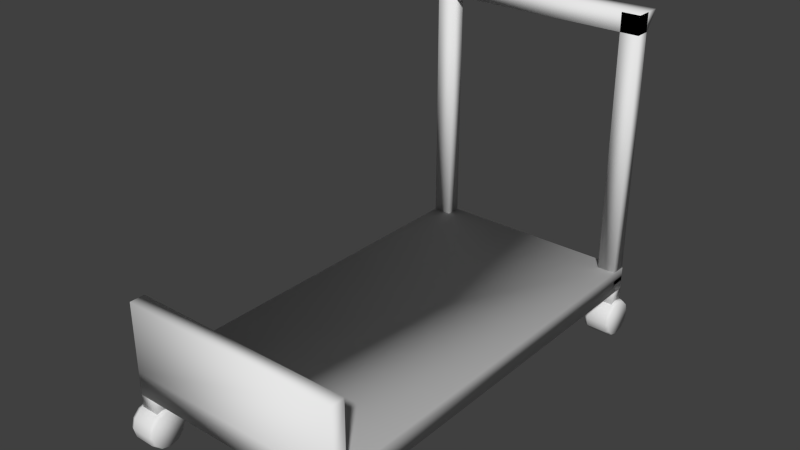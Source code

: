 # Source: Dolly.blend  (saved by Blender 2.66.1; exported with 4.5.12 LTS)
import bpy
from mathutils import Matrix  # noqa: F401  (used for matrix-valued properties, if any)

bpy.ops.wm.read_factory_settings(use_empty=True)
scene = bpy.context.scene
scene.name = 'Scene'

# ---- collections
col_collection_1 = bpy.data.collections.new('Collection 1'); scene.collection.children.link(col_collection_1)

# ---- world
world_world = bpy.data.worlds.new('World'); scene.world = world_world
world_world.color = (0.05088, 0.05088, 0.05088)
world_world.use_sun_shadow = False
world_world.sun_shadow_jitter_overblur = 0.0
world_world.cycles.sampling_method = 'MANUAL'
world_world.cycles.sample_map_resolution = 256

# ---- meshes
me_cube_012 = bpy.data.meshes.new('Cube.012')
me_cube_012.from_pydata([(-0.08317, -0.06628, 1.686), (-0.08317, 0.06628, 1.686), (0.08317, 0.06628, 1.686), (0.08317, -0.06628, 1.686), (-0.08317, -0.06628, 1.945), (-0.08317, 0.06628, 1.945), (0.08317, 0.06628, 1.945), (0.08317, -0.06628, 1.945), (1.748, -0.06628, 1.686), (1.748, 0.06627, 1.686), (1.915, 0.06627, 1.686), (1.915, -0.06628, 1.686), (1.748, -0.06628, 1.945), (1.748, 0.06627, 1.945), (1.915, 0.06627, 1.945), (1.915, -0.06628, 1.945), (1.748, 3.565, 1.686), (1.748, 3.697, 1.686), (1.915, 3.697, 1.686), (1.915, 3.565, 1.686), (1.748, 3.565, 1.945), (1.748, 3.697, 1.945), (1.915, 3.697, 1.945), (1.915, 3.565, 1.945), (-0.0835, 3.565, 1.686), (-0.0835, 3.697, 1.686), (0.08284, 3.697, 1.686), (0.08284, 3.565, 1.686), (-0.0835, 3.565, 1.945), (-0.0835, 3.697, 1.945), (0.08284, 3.697, 1.945), (0.08284, 3.565, 1.945), (1.915, 3.699, 1.821), (1.915, 0.06754, 1.821), (-0.08526, 0.06754, 1.821), (-0.08526, 3.699, 1.821), (1.915, 3.699, 2.029), (1.915, 0.06753, 2.029), (-0.08526, 0.06754, 2.029), (-0.08526, 3.699, 2.029), (1.915, -0.0671, 1.821), (-0.08526, -0.06709, 1.821), (1.915, -0.0671, 2.029), (-0.08526, -0.06709, 2.029), (1.915, 0.06753, 2.646), (-0.08526, 0.06754, 2.646), (1.915, -0.0671, 2.646), (-0.08526, -0.0671, 2.646)], [], [(4, 5, 1, 0), (5, 6, 2, 1), (6, 7, 3, 2), (7, 4, 0, 3), (0, 1, 2, 3), (7, 6, 5, 4), (12, 13, 9, 8), (13, 14, 10, 9), (14, 15, 11, 10), (15, 12, 8, 11), (8, 9, 10, 11), (15, 14, 13, 12), (20, 21, 17, 16), (21, 22, 18, 17), (22, 23, 19, 18), (23, 20, 16, 19), (16, 17, 18, 19), (23, 22, 21, 20), (28, 29, 25, 24), (29, 30, 26, 25), (30, 31, 27, 26), (31, 28, 24, 27), (24, 25, 26, 27), (31, 30, 29, 28), (32, 33, 34, 35), (36, 39, 38, 37), (32, 36, 37, 33), (38, 43, 47, 45), (34, 38, 39, 35), (36, 32, 35, 39), (40, 42, 43, 41), (38, 34, 41, 43), (33, 37, 42, 40), (34, 33, 40, 41), (44, 45, 47, 46), (42, 37, 44, 46), (43, 42, 46, 47), (37, 38, 45, 44)])
me_cube_012.polygons.foreach_set('use_smooth', [True] * 38)
me_cube_012.use_remesh_preserve_volume = False
me_cube_012.use_remesh_preserve_attributes = False
me_cube_012.use_mirror_vertex_groups = False
me_cube_012.update()
me_cylinder_003 = bpy.data.meshes.new('Cylinder.003')
me_cylinder_003.from_pydata([(1.71, 0.1579, -4.406e-07), (1.954, 0.1579, -3.931e-07), (1.71, 0.1368, -0.07896), (1.954, 0.1368, -0.07896), (1.71, 0.07896, -0.1368), (1.954, 0.07896, -0.1368), (1.71, -4.694e-07, -0.1579), (1.954, -5.017e-07, -0.1579), (1.71, -0.07896, -0.1368), (1.954, -0.07896, -0.1368), (1.71, -0.1368, -0.07896), (1.954, -0.1368, -0.07896), (1.71, -0.1579, -4.645e-07), (1.954, -0.1579, -4.169e-07), (1.71, -0.1368, 0.07896), (1.954, -0.1368, 0.07896), (1.71, -0.07896, 0.1368), (1.954, -0.07896, 0.1368), (1.71, -5.359e-07, 0.1579), (1.954, -5.682e-07, 0.1579), (1.71, 0.07896, 0.1368), (1.954, 0.07896, 0.1368), (1.71, 0.1368, 0.07896), (1.954, 0.1368, 0.07896), (1.741, 0.1708, -4.37e-07), (1.923, 0.1708, -3.975e-07), (1.923, 0.1479, -0.0854), (1.741, 0.1479, -0.0854), (1.923, 0.0854, -0.1479), (1.741, 0.0854, -0.1479), (1.923, -4.963e-07, -0.1708), (1.741, -4.723e-07, -0.1708), (1.923, -0.0854, -0.1479), (1.741, -0.0854, -0.1479), (1.923, -0.1479, -0.0854), (1.741, -0.1479, -0.0854), (1.923, -0.1708, -4.233e-07), (1.741, -0.1708, -4.628e-07), (1.923, -0.1479, 0.0854), (1.741, -0.1479, 0.0854), (1.923, -0.0854, 0.1479), (1.741, -0.0854, 0.1479), (1.923, -5.683e-07, 0.1708), (1.741, -5.442e-07, 0.1708), (1.923, 0.0854, 0.1479), (1.741, 0.0854, 0.1479), (1.923, 0.1479, 0.0854), (1.741, 0.1479, 0.0854), (-0.1221, 0.1579, -2.339e-08), (0.1221, 0.1579, 2.416e-08), (-0.1221, 0.1368, -0.07896), (0.1221, 0.1368, -0.07896), (-0.1221, 0.07896, -0.1368), (0.1221, 0.07896, -0.1368), (-0.1221, 7.434e-09, -0.1579), (0.1221, -2.482e-08, -0.1579), (-0.1221, -0.07896, -0.1368), (0.1221, -0.07896, -0.1368), (-0.1221, -0.1368, -0.07896), (0.1221, -0.1368, -0.07896), (-0.1221, -0.1579, -4.724e-08), (0.1221, -0.1579, 3.155e-10), (-0.1221, -0.1368, 0.07896), (0.1221, -0.1368, 0.07896), (-0.1221, -0.07896, 0.1368), (0.1221, -0.07896, 0.1368), (-0.1221, -5.908e-08, 0.1579), (0.1221, -9.134e-08, 0.1579), (-0.1221, 0.07896, 0.1368), (0.1221, 0.07896, 0.1368), (-0.1221, 0.1368, 0.07896), (0.1221, 0.1368, 0.07896), (-0.09093, 0.1708, -1.976e-08), (0.09093, 0.1708, 1.976e-08), (0.09093, 0.1479, -0.0854), (-0.09093, 0.1479, -0.0854), (0.09093, 0.0854, -0.1479), (-0.09093, 0.0854, -0.1479), (0.09093, -1.948e-08, -0.1708), (-0.09093, 4.544e-09, -0.1708), (0.09093, -0.0854, -0.1479), (-0.09093, -0.0854, -0.1479), (0.09093, -0.1479, -0.0854), (-0.09093, -0.1479, -0.0854), (0.09093, -0.1708, -6.034e-09), (-0.09093, -0.1708, -4.555e-08), (0.09093, -0.1479, 0.0854), (-0.09093, -0.1479, 0.0854), (0.09093, -0.0854, 0.1479), (-0.09093, -0.0854, 0.1479), (0.09093, -9.142e-08, 0.1708), (-0.09093, -6.74e-08, 0.1708), (0.09093, 0.0854, 0.1479), (-0.09093, 0.0854, 0.1479), (0.09093, 0.1479, 0.0854), (-0.09093, 0.1479, 0.0854), (-0.1155, 3.791, -2.339e-08), (0.1288, 3.791, 2.416e-08), (-0.1155, 3.77, -0.07896), (0.1288, 3.77, -0.07896), (-0.1155, 3.712, -0.1368), (0.1288, 3.712, -0.1368), (-0.1155, 3.633, -0.1579), (0.1288, 3.633, -0.1579), (-0.1155, 3.554, -0.1368), (0.1288, 3.554, -0.1368), (-0.1155, 3.496, -0.07896), (0.1288, 3.496, -0.07896), (-0.1155, 3.475, -4.724e-08), (0.1288, 3.475, 3.155e-10), (-0.1155, 3.496, 0.07896), (0.1288, 3.496, 0.07896), (-0.1155, 3.554, 0.1368), (0.1288, 3.554, 0.1368), (-0.1155, 3.633, 0.1579), (0.1288, 3.633, 0.1579), (-0.1155, 3.712, 0.1368), (0.1288, 3.712, 0.1368), (-0.1155, 3.77, 0.07896), (0.1288, 3.77, 0.07896), (-0.08428, 3.804, -1.976e-08), (0.09759, 3.804, 1.976e-08), (0.09759, 3.781, -0.0854), (-0.08428, 3.781, -0.0854), (0.09759, 3.718, -0.1479), (-0.08428, 3.718, -0.1479), (0.09759, 3.633, -0.1708), (-0.08428, 3.633, -0.1708), (0.09759, 3.548, -0.1479), (-0.08428, 3.548, -0.1479), (0.09759, 3.485, -0.0854), (-0.08428, 3.485, -0.0854), (0.09759, 3.462, -6.034e-09), (-0.08428, 3.462, -4.555e-08), (0.09759, 3.485, 0.0854), (-0.08428, 3.485, 0.0854), (0.09759, 3.548, 0.1479), (-0.08428, 3.548, 0.1479), (0.09759, 3.633, 0.1708), (-0.08428, 3.633, 0.1708), (0.09759, 3.718, 0.1479), (-0.08428, 3.718, 0.1479), (0.09759, 3.781, 0.0854), (-0.08428, 3.781, 0.0854), (1.71, 3.791, -4.406e-07), (1.954, 3.791, -3.931e-07), (1.71, 3.77, -0.07896), (1.954, 3.77, -0.07896), (1.71, 3.712, -0.1368), (1.954, 3.712, -0.1368), (1.71, 3.633, -0.1579), (1.954, 3.633, -0.1579), (1.71, 3.554, -0.1368), (1.954, 3.554, -0.1368), (1.71, 3.496, -0.07896), (1.954, 3.496, -0.07896), (1.71, 3.475, -4.645e-07), (1.954, 3.475, -4.169e-07), (1.71, 3.496, 0.07896), (1.954, 3.496, 0.07896), (1.71, 3.554, 0.1368), (1.954, 3.554, 0.1368), (1.71, 3.633, 0.1579), (1.954, 3.633, 0.1579), (1.71, 3.712, 0.1368), (1.954, 3.712, 0.1368), (1.71, 3.77, 0.07896), (1.954, 3.77, 0.07896), (1.741, 3.804, -4.37e-07), (1.923, 3.804, -3.975e-07), (1.923, 3.781, -0.0854), (1.741, 3.781, -0.0854), (1.923, 3.718, -0.1479), (1.741, 3.718, -0.1479), (1.923, 3.633, -0.1708), (1.741, 3.633, -0.1708), (1.923, 3.548, -0.1479), (1.741, 3.548, -0.1479), (1.923, 3.485, -0.0854), (1.741, 3.485, -0.0854), (1.923, 3.462, -4.233e-07), (1.741, 3.462, -4.628e-07), (1.923, 3.485, 0.0854), (1.741, 3.485, 0.0854), (1.923, 3.548, 0.1479), (1.741, 3.548, 0.1479), (1.923, 3.633, 0.1708), (1.741, 3.633, 0.1708), (1.923, 3.718, 0.1479), (1.741, 3.718, 0.1479), (1.923, 3.781, 0.0854), (1.741, 3.781, 0.0854)], [], [(25, 1, 3, 26), (26, 3, 5, 28), (28, 5, 7, 30), (30, 7, 9, 32), (32, 9, 11, 34), (34, 11, 13, 36), (36, 13, 15, 38), (38, 15, 17, 40), (40, 17, 19, 42), (42, 19, 21, 44), (3, 1, 23, 21, 19, 17, 15, 13, 11, 9, 7, 5), (46, 23, 1, 25), (44, 21, 23, 46), (0, 2, 4, 6, 8, 10, 12, 14, 16, 18, 20, 22), (20, 45, 47, 22), (45, 44, 46, 47), (22, 47, 24, 0), (47, 46, 25, 24), (18, 43, 45, 20), (43, 42, 44, 45), (16, 41, 43, 18), (41, 40, 42, 43), (14, 39, 41, 16), (39, 38, 40, 41), (12, 37, 39, 14), (37, 36, 38, 39), (10, 35, 37, 12), (35, 34, 36, 37), (8, 33, 35, 10), (33, 32, 34, 35), (6, 31, 33, 8), (31, 30, 32, 33), (4, 29, 31, 6), (29, 28, 30, 31), (2, 27, 29, 4), (27, 26, 28, 29), (0, 24, 27, 2), (24, 25, 26, 27), (73, 49, 51, 74), (74, 51, 53, 76), (76, 53, 55, 78), (78, 55, 57, 80), (80, 57, 59, 82), (82, 59, 61, 84), (84, 61, 63, 86), (86, 63, 65, 88), (88, 65, 67, 90), (90, 67, 69, 92), (51, 49, 71, 69, 67, 65, 63, 61, 59, 57, 55, 53), (94, 71, 49, 73), (92, 69, 71, 94), (48, 50, 52, 54, 56, 58, 60, 62, 64, 66, 68, 70), (68, 93, 95, 70), (93, 92, 94, 95), (70, 95, 72, 48), (95, 94, 73, 72), (66, 91, 93, 68), (91, 90, 92, 93), (64, 89, 91, 66), (89, 88, 90, 91), (62, 87, 89, 64), (87, 86, 88, 89), (60, 85, 87, 62), (85, 84, 86, 87), (58, 83, 85, 60), (83, 82, 84, 85), (56, 81, 83, 58), (81, 80, 82, 83), (54, 79, 81, 56), (79, 78, 80, 81), (52, 77, 79, 54), (77, 76, 78, 79), (50, 75, 77, 52), (75, 74, 76, 77), (48, 72, 75, 50), (72, 73, 74, 75), (121, 97, 99, 122), (122, 99, 101, 124), (124, 101, 103, 126), (126, 103, 105, 128), (128, 105, 107, 130), (130, 107, 109, 132), (132, 109, 111, 134), (134, 111, 113, 136), (136, 113, 115, 138), (138, 115, 117, 140), (99, 97, 119, 117, 115, 113, 111, 109, 107, 105, 103, 101), (142, 119, 97, 121), (140, 117, 119, 142), (96, 98, 100, 102, 104, 106, 108, 110, 112, 114, 116, 118), (116, 141, 143, 118), (141, 140, 142, 143), (118, 143, 120, 96), (143, 142, 121, 120), (114, 139, 141, 116), (139, 138, 140, 141), (112, 137, 139, 114), (137, 136, 138, 139), (110, 135, 137, 112), (135, 134, 136, 137), (108, 133, 135, 110), (133, 132, 134, 135), (106, 131, 133, 108), (131, 130, 132, 133), (104, 129, 131, 106), (129, 128, 130, 131), (102, 127, 129, 104), (127, 126, 128, 129), (100, 125, 127, 102), (125, 124, 126, 127), (98, 123, 125, 100), (123, 122, 124, 125), (96, 120, 123, 98), (120, 121, 122, 123), (169, 145, 147, 170), (170, 147, 149, 172), (172, 149, 151, 174), (174, 151, 153, 176), (176, 153, 155, 178), (178, 155, 157, 180), (180, 157, 159, 182), (182, 159, 161, 184), (184, 161, 163, 186), (186, 163, 165, 188), (147, 145, 167, 165, 163, 161, 159, 157, 155, 153, 151, 149), (190, 167, 145, 169), (188, 165, 167, 190), (144, 146, 148, 150, 152, 154, 156, 158, 160, 162, 164, 166), (164, 189, 191, 166), (189, 188, 190, 191), (166, 191, 168, 144), (191, 190, 169, 168), (162, 187, 189, 164), (187, 186, 188, 189), (160, 185, 187, 162), (185, 184, 186, 187), (158, 183, 185, 160), (183, 182, 184, 185), (156, 181, 183, 158), (181, 180, 182, 183), (154, 179, 181, 156), (179, 178, 180, 181), (152, 177, 179, 154), (177, 176, 178, 179), (150, 175, 177, 152), (175, 174, 176, 177), (148, 173, 175, 150), (173, 172, 174, 175), (146, 171, 173, 148), (171, 170, 172, 173), (144, 168, 171, 146), (168, 169, 170, 171)])
me_cylinder_003.polygons.foreach_set('use_smooth', [True] * 152)
me_cylinder_003.use_remesh_preserve_volume = False
me_cylinder_003.use_remesh_preserve_attributes = False
me_cylinder_003.use_mirror_vertex_groups = False
me_cylinder_003.update()
me_cube_001 = bpy.data.meshes.new('Cube.001')
me_cube_001.from_pydata([(-0.08389, -0.06628, 1.946), (-0.08389, 0.06628, 1.946), (-0.08389, 0.06628, 1.78), (-0.08389, -0.06628, 1.78), (1.912, -0.06628, 1.946), (1.912, 0.06628, 1.946), (1.912, 0.06628, 1.78), (1.912, -0.06628, 1.78), (1.746, -0.06628, -0.3804), (1.746, 0.06628, -0.3804), (1.912, 0.06628, -0.3804), (1.912, -0.06628, -0.3804), (1.746, -0.06628, 1.945), (1.746, 0.06628, 1.945), (1.912, 0.06628, 1.945), (1.912, -0.06628, 1.945), (-0.08317, -0.06628, -0.3804), (-0.08317, 0.06628, -0.3804), (0.08317, 0.06628, -0.3804), (0.08317, -0.06628, -0.3804), (-0.08317, -0.06628, 1.945), (-0.08317, 0.06628, 1.945), (0.08317, 0.06628, 1.945), (0.08317, -0.06628, 1.945), (-0.08389, 0.185, 1.946), (-0.08389, 0.07382, 1.78), (1.912, 0.185, 1.946), (1.912, 0.07382, 1.78)], [], [(4, 5, 1, 0), (2, 1, 24, 25), (6, 7, 3, 2), (7, 4, 0, 3), (0, 1, 2, 3), (7, 6, 5, 4), (12, 13, 9, 8), (13, 14, 10, 9), (14, 15, 11, 10), (15, 12, 8, 11), (8, 9, 10, 11), (15, 14, 13, 12), (20, 21, 17, 16), (21, 22, 18, 17), (22, 23, 19, 18), (23, 20, 16, 19), (16, 17, 18, 19), (23, 22, 21, 20), (26, 27, 25, 24), (6, 2, 25, 27), (5, 6, 27, 26), (1, 5, 26, 24)])
me_cube_001.polygons.foreach_set('use_smooth', [True] * 22)
me_cube_001.use_remesh_preserve_volume = False
me_cube_001.use_remesh_preserve_attributes = False
me_cube_001.use_mirror_vertex_groups = False
me_cube_001.update()

# ---- objects
ob_dolly = bpy.data.objects.new('dolly', me_cube_012)
ob_wheel = bpy.data.objects.new('wheel', me_cylinder_003)
ob_dollyhandle = bpy.data.objects.new('dollyHandle', me_cube_001)

# ---- transforms, parenting, visibility, modifiers, constraints
ob_dolly.location = (0.0, 0.0, 0.0)
ob_dolly.lineart.crease_threshold = 0.0
ob_wheel.parent = ob_dolly
ob_wheel.matrix_parent_inverse = Matrix(((1.0, 0.0, 0.0, 0.0), (0.0, 1.0, 0.0, 2.173), (0.0, 0.0, 1.0, 1.38), (0.0, 0.0, 0.0, 1.0)))
ob_wheel.location = (-0.0007498, -2.178, 0.1728)
ob_wheel.lineart.crease_threshold = 0.0
ob_dollyhandle.parent = ob_dolly
ob_dollyhandle.matrix_parent_inverse = Matrix(((1.0, 0.0, 0.0, 0.0), (0.0, 1.0, 0.0, 2.173), (0.0, 0.0, 1.0, 1.38), (0.0, 0.0, 0.0, 1.0)))
ob_dollyhandle.location = (-0.0003317, 1.458, 1.02)
ob_dollyhandle.lineart.crease_threshold = 0.0

# ---- collection membership
col_collection_1.objects.link(ob_dolly)
col_collection_1.objects.link(ob_wheel)
col_collection_1.objects.link(ob_dollyhandle)

# ---- scene / render settings (as saved in the file)
scene.frame_start = 1; scene.frame_end = 250; scene.frame_set(114)
scene.render.engine = 'BLENDER_EEVEE_NEXT'
scene.render.resolution_percentage = 50
scene.render.dither_intensity = 0.0
scene.cycles.use_denoising = False
scene.cycles.samples = 10
scene.cycles.sampling_pattern = 'TABULATED_SOBOL'
scene.cycles.light_sampling_threshold = 0.0
scene.cycles.use_adaptive_sampling = False
scene.cycles.use_light_tree = False
scene.cycles.blur_glossy = 0.0
scene.cycles.volume_bounces = 1
scene.cycles.pixel_filter_type = 'GAUSSIAN'
scene.cycles.sample_clamp_indirect = 0.0
scene.view_settings.view_transform = 'Standard'
bpy.context.view_layer.update()

# ---- added for rendering (the .blend has no active camera and no usable light): camera, sun
cam_auto = bpy.data.cameras.new('AutoCamera')
cam_auto.lens = 50.0
cam_auto.sensor_width = 36.0
cam_auto.clip_end = 1000.0
ob_auto_camera = bpy.data.objects.new('AutoCamera', cam_auto)
scene.collection.objects.link(ob_auto_camera)
ob_auto_camera.location = (5.90002, -4.16127, 6.85148)
ob_auto_camera.rotation_euler = (1.09748, -7.21219e-08, 0.694738)
scene.camera = ob_auto_camera
light_auto_sun = bpy.data.lights.new('AutoSun', 'SUN')
light_auto_sun.energy = 3.0
light_auto_sun.angle = 0.0523599
ob_auto_sun = bpy.data.objects.new('AutoSun', light_auto_sun)
scene.collection.objects.link(ob_auto_sun)
ob_auto_sun.rotation_euler = (0.872665, 0.174533, 0.523599)
bpy.context.view_layer.update()
